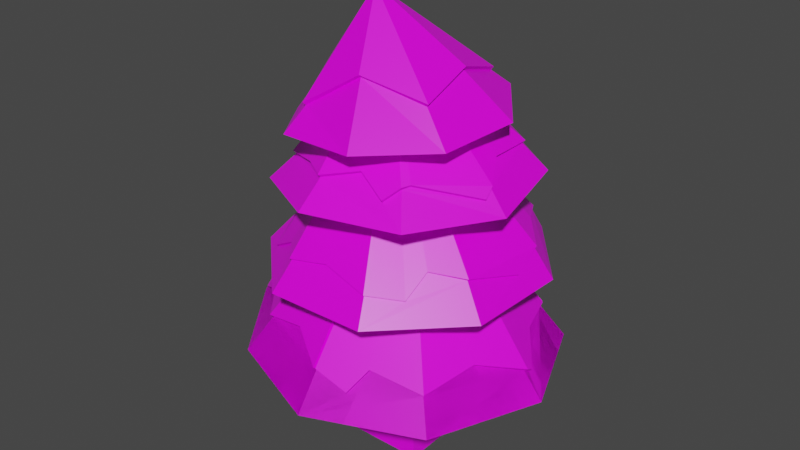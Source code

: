 # Source: tree_pine_snow_covered_2.blend  (saved by Blender 2.83.20; exported with 4.5.12 LTS)
import bpy
from mathutils import Matrix  # noqa: F401  (used for matrix-valued properties, if any)

bpy.ops.wm.read_factory_settings(use_empty=True)
scene = bpy.context.scene
scene.name = 'Scene'

# ---- collections
col_collection = bpy.data.collections.new('Collection'); scene.collection.children.link(col_collection)

# ---- images (referenced by path relative to the original .blend; pixels are not part of the script)
import os
ASSET_DIR = os.environ.get("B2B_ASSET_DIR", "")  # directory of the original .blend (textures are referenced by path, not embedded)
HERE = os.path.dirname(os.path.abspath(__file__))  # packed textures are extracted next to this script under _unpacked/

def load_image(name, relpath, width, height, colorspace="sRGB"):
    """Load a texture the original file referenced (path relative to the .blend, or extracted next to this script)."""
    p = next((c for c in (os.path.join(HERE, relpath), os.path.join(ASSET_DIR, relpath)) if relpath and os.path.exists(c)), "")
    if p:
        img = bpy.data.images.load(p, check_existing=True)
        img.name = name
    else:  # same state as the original file: an image datablock whose file is absent (Cycles renders it pink)
        img = bpy.data.images.new(name, width, height)
        img.source = "FILE"
        img.filepath = "//" + (relpath or name)
    img.colorspace_settings.name = colorspace
    return img
img_palatte_png = load_image('palatte.png', 'palatte.png', 1024, 1024, 'sRGB')

# ---- materials (node trees are filled in below, after node groups)
mat_material = bpy.data.materials.new('Material')
mat_material.alpha_threshold = 0.0
mat_material.use_transparent_shadow = False
mat_material.line_color = (0.0, 0.0, 0.0, 1.0)

# ---- node groups
ng_auto_smooth = bpy.data.node_groups.new('Auto Smooth', 'GeometryNodeTree')
_s = ng_auto_smooth.interface.new_socket(name='Geometry', in_out='OUTPUT', socket_type='NodeSocketGeometry')
_s = ng_auto_smooth.interface.new_socket(name='Geometry', in_out='INPUT', socket_type='NodeSocketGeometry')
_s = ng_auto_smooth.interface.new_socket(name='Angle', in_out='INPUT', socket_type='NodeSocketFloat')
_s.subtype = 'ANGLE'
_s.min_value = 0.0
_s.max_value = 3.142
ng_auto_smooth.is_modifier = True
_N = ng_auto_smooth.nodes; _L = ng_auto_smooth.links
n0 = _N.new('NodeGroupOutput'); n0.name = 'Group Output'; n0.location = (480, -100)
n1 = _N.new('NodeGroupInput'); n1.name = 'Group Input'; n1.location = (-420, -300)
n2 = _N.new('NodeGroupInput'); n2.name = 'Group Input.001'; n2.location = (-60, -100)
n3 = _N.new('GeometryNodeSetShadeSmooth'); n3.name = 'Set Shade Smooth'; n3.location = (120, -100)
n3.domain = 'EDGE'
n4 = _N.new('GeometryNodeSetShadeSmooth'); n4.name = 'Set Shade Smooth.001'; n4.location = (300, -100)
n5 = _N.new('GeometryNodeInputMeshEdgeAngle'); n5.name = 'Edge Angle'; n5.location = (-420, -220)
n6 = _N.new('GeometryNodeInputEdgeSmooth'); n6.name = 'Is Edge Smooth'; n6.location = (-60, -160)
n7 = _N.new('GeometryNodeInputShadeSmooth'); n7.name = 'Is Face Smooth'; n7.location = (-240, -340)
n8 = _N.new('FunctionNodeBooleanMath'); n8.name = 'Boolean Math'; n8.location = (-60, -220)
n9 = _N.new('FunctionNodeCompare'); n9.name = 'Compare'; n9.location = (-240, -180)
n9.operation = 'LESS_EQUAL'
_L.new(n5.outputs[0], n9.inputs[0])
_L.new(n4.outputs[0], n0.inputs[0])
_L.new(n1.outputs[1], n9.inputs[1])
_L.new(n9.outputs[0], n8.inputs[0])
_L.new(n7.outputs[0], n8.inputs[1])
_L.new(n2.outputs[0], n3.inputs[0])
_L.new(n6.outputs[0], n3.inputs[1])
_L.new(n3.outputs[0], n4.inputs[0])
_L.new(n8.outputs[0], n3.inputs[2])
n0.is_active_output = True

# ---- material node trees
mat_material.use_nodes = True; mat_material.node_tree.nodes.clear()
_N = mat_material.node_tree.nodes; _L = mat_material.node_tree.links
n0 = _N.new('ShaderNodeOutputMaterial'); n0.name = 'Material Output'; n0.location = (300, 300)
n1 = _N.new('ShaderNodeBsdfPrincipled'); n1.name = 'Principled BSDF'; n1.location = (10, 300)
n1.distribution = 'GGX'
n1.subsurface_method = 'BURLEY'
n1.inputs[2].default_value = 0.4
n1.inputs[3].default_value = 1.45
n1.inputs[27].default_value = (0.0, 0.0, 0.0, 1.0)
n1.inputs[28].default_value = 1.0
n2 = _N.new('ShaderNodeTexImage'); n2.name = 'Image Texture'; n2.location = (-515, 127)
n2.image = img_palatte_png
n2.interpolation = 'Closest'
_L.new(n1.outputs[0], n0.inputs[0])
_L.new(n2.outputs[0], n1.inputs[0])
n0.is_active_output = True

# ---- world
world_world = bpy.data.worlds.new('World'); scene.world = world_world
world_world.use_nodes = True; world_world.node_tree.nodes.clear()
_N = world_world.node_tree.nodes; _L = world_world.node_tree.links
n0 = _N.new('ShaderNodeOutputWorld'); n0.name = 'World Output'; n0.location = (300, 300)
n1 = _N.new('ShaderNodeBackground'); n1.name = 'Background'; n1.location = (10, 300)
n1.inputs[0].default_value = (0.05088, 0.05088, 0.05088, 1.0)
_L.new(n1.outputs[0], n0.inputs[0])
n0.is_active_output = True
world_world.color = (0.05088, 0.05088, 0.05088)
world_world.use_sun_shadow = False
world_world.sun_shadow_jitter_overblur = 0.0

# ---- meshes
me_cube = bpy.data.meshes.new('Cube')
me_cube.from_pydata([(0.3403, 0.3676, 1.508), (0.5637, 0.5637, -0.5637), (0.3303, -0.3385, 1.506), (0.5637, -0.5637, -0.5637), (-0.3532, 0.3727, 1.506), (-0.5637, 0.5637, -0.5637), (-0.3735, -0.3401, 1.506), (-0.5637, -0.5637, -0.5637), (-0.1066, 0.1037, 4.134), (-1.709, 1.66, 0.9959), (-0.000142, 2.382, 0.9906), (-2.732, -0.3257, 1.063), (1.684, 1.684, 0.9907), (-1.712, -1.709, 0.9965), (2.382, 0.0001934, 0.9909), (-0.000439, -2.382, 0.9911), (1.684, -1.684, 0.991), (1.684, -1.684, 0.991), (-0.000439, -2.382, 0.9911), (2.382, 0.0001934, 0.9909), (-1.712, -1.709, 0.9965), (1.684, 1.684, 0.9907), (-2.732, -0.3257, 1.063), (-0.000142, 2.382, 0.9906), (-1.709, 1.66, 0.9959), (-0.1066, 0.1037, 4.134), (-0.5691, 2.071, 2.385), (-1.863, 0.9286, 2.272), (-2.131, -0.7203, 2.356), (-0.8909, -1.906, 2.37), (0.7314, -1.942, 2.424), (1.896, -0.8293, 2.442), (1.965, 0.7781, 2.458), (0.9924, 1.967, 2.5), (0.4239, 1.94, 3.9), (-0.9768, 1.702, 3.706), (-1.894, 0.4705, 3.548), (-1.742, -1.033, 3.577), (-0.3892, -1.825, 3.748), (1.056, -1.458, 3.754), (1.799, -0.2162, 3.744), (1.541, 1.146, 3.886), (1.257, 0.9653, 4.315), (1.415, 0.4041, 4.785), (0.7079, 1.358, 4.9), (-0.4938, 1.602, 4.764), (-1.521, 0.9253, 4.539), (-1.819, -0.3288, 4.422), (-1.048, -1.385, 4.538), (0.2562, -1.562, 4.638), (1.246, -0.8092, 4.699), (0.5223, 1.136, 5.118), (-1.196, -0.2031, 5.265), (-1.32, 0.725, 4.891), (0.8052, -0.6405, 5.164), (0.7354, 0.1964, 5.424), (-0.9117, -1.071, 4.897), (-0.4924, 0.7378, 5.564), (-0.09773, -0.8772, 5.42), (-1.441, -0.773, 3.953), (1.225, 0.9425, 4.271), (0.2641, 1.502, 4.357), (0.792, -1.127, 4.181), (-1.655, 0.4437, 3.829), (1.501, -0.1699, 4.079), (-0.8764, 1.473, 4.001), (-0.3561, -1.414, 4.125), (-1.253, 0.8489, 4.012), (0.1776, -1.175, 4.258), (0.6322, -1.309, 4.021), (1.252, 0.2217, 4.296), (-0.368, 1.358, 4.304), (0.8377, -1.019, 4.2), (1.525, -0.3239, 3.953), (0.6295, 1.211, 4.401), (0.5147, 1.394, 4.32), (-1.465, -0.03361, 4.013), (-0.7434, -1.144, 4.119), (1.532, -0.6644, 2.92), (0.6038, -1.67, 2.787), (-0.7911, -1.592, 2.804), (1.687, 0.6767, 2.917), (-0.4465, 1.847, 2.776), (-1.636, -0.4544, 2.968), (-1.546, 0.8631, 2.687), (0.9175, 1.752, 2.883), (1.751, 0.1649, 2.712), (1.033, -1.343, 2.717), (1.097, -0.965, 3.016), (-0.1589, -1.537, 2.921), (1.266, 1.143, 3.039), (0.3428, 1.701, 2.996), (-0.8899, 1.316, 2.882), (-1.508, 0.2991, 2.919), (-1.702, -0.09319, 2.775), (-1.585, -1.074, 2.534), (-1.061, -1.277, 2.846), (0.934, 1.783, 2.914), (-0.3456, 0.08335, 5.236), (1.563, -0.6752, 2.948), (0.6178, -1.701, 2.815), (-0.8047, -1.624, 2.831), (1.718, 0.6857, 2.946), (-0.4559, 1.882, 2.802), (-1.669, -0.4668, 2.991), (-1.577, 0.8829, 2.708), (1.784, 0.1639, 2.739), (1.057, -1.368, 2.744), (1.12, -0.9902, 3.043), (-0.1605, -1.572, 2.947), (1.292, 1.166, 3.069), (0.3465, 1.737, 3.024), (-0.9123, 1.346, 2.903), (-1.546, 0.3044, 2.939), (-1.739, -0.0882, 2.796), (-1.61, -1.101, 2.558), (-1.086, -1.303, 2.87), (0.8405, -0.6619, 5.208), (-0.5015, -0.1055, 6.401), (0.5436, 1.169, 5.162), (-1.243, -0.2149, 5.302), (-1.363, 0.7448, 4.927), (0.7735, 0.2051, 5.469), (-0.937, -1.11, 4.937), (-0.5072, 0.7775, 5.607), (-0.09166, -0.921, 5.461), (-0.359, 0.07726, 5.808), (-1.48, -0.7993, 3.993), (0.2709, 1.542, 4.402), (0.8114, -1.164, 4.224), (-1.701, 0.4548, 3.863), (1.54, -0.1823, 4.118), (-0.9084, 1.508, 4.039), (-0.3659, -1.456, 4.167), (-1.293, 0.8765, 4.044), (0.1854, -1.219, 4.299), (0.6416, -1.352, 4.062), (1.293, 0.232, 4.336), (-0.3811, 1.402, 4.343), (0.8747, -1.042, 4.242), (1.562, -0.3447, 3.991), (0.6503, 1.247, 4.446), (0.5355, 1.429, 4.365), (-1.514, -0.04207, 4.046), (-0.7691, -1.182, 4.159), (-1.381, 1.439, 1.51), (0.01564, 2.025, 1.509), (-1.443, -1.4, 1.535), (1.422, -1.431, 1.437), (-2.515, -0.2909, 1.32), (-0.0258, -1.963, 1.522), (-1.381, 1.439, 1.51), (2.07, 0.01096, 1.376), (-0.0258, -1.963, 1.522), (0.01564, 2.025, 1.509), (1.377, 1.409, 1.541), (1.377, 1.409, 1.541), (-1.443, -1.4, 1.535), (1.422, -1.431, 1.437), (2.07, 0.01096, 1.376), (-2.515, -0.2909, 1.32), (-0.5203, 1.657, 1.72), (2.074, 0.1092, 1.32), (1.64, 0.6695, 1.574), (-2.497, -0.451, 1.207), (-1.962, -0.7796, 1.5), (0.4851, -1.91, 1.326), (0.6456, -1.613, 1.61), (0.4851, -1.91, 1.326), (0.6456, -1.613, 1.61), (-2.497, -0.451, 1.207), (-1.962, -0.7796, 1.5), (0.513, 1.732, 1.654), (-0.5203, 1.657, 1.72), (0.513, 1.732, 1.654), (-1.432, 0.9529, 1.754), (1.626, -0.6204, 1.599), (-0.6688, -1.551, 1.73), (-0.6688, -1.551, 1.73), (1.626, -0.6204, 1.599), (2.074, 0.1092, 1.32), (1.64, 0.6695, 1.574), (-1.432, 0.9529, 1.754), (0.02121, 2.078, 1.548), (-0.1421, 0.1178, 4.184), (-1.408, 1.483, 1.545), (-0.07023, 0.0811, 4.18), (-0.006418, -2.009, 1.56), (-0.04447, -2.01, 1.559), (1.399, 1.457, 1.579), (1.425, 1.429, 1.58), (-1.474, -1.439, 1.573), (1.457, -1.466, 1.477), (2.119, 0.01774, 1.415), (-2.56, -0.3076, 1.361), (0.5045, -1.956, 1.364), (0.665, -1.66, 1.648), (-2.537, -0.4822, 1.245), (-2.002, -0.8108, 1.537), (-0.5337, 1.709, 1.756), (0.5381, 1.781, 1.694), (-0.6875, -1.599, 1.767), (1.672, -0.6397, 1.637), (2.121, 0.1287, 1.357), (1.687, 0.689, 1.611), (-1.472, 0.9821, 1.787)], [], [(0, 4, 6, 2), (3, 2, 6, 7), (7, 6, 4, 5), (5, 1, 3, 7), (1, 0, 2, 3), (5, 4, 0, 1), (31, 78, 88, 87, 79, 30), (9, 151, 161, 146, 23), (10, 154, 174, 155, 12), (32, 81, 86, 78, 31), (11, 149, 175, 151, 9), (12, 155, 163, 162, 152, 14), (29, 80, 96, 95, 83, 28), (13, 147, 165, 164, 149, 11), (14, 152, 176, 148, 16), (28, 83, 94, 93, 84, 27), (15, 150, 177, 147, 13), (16, 148, 167, 166, 153, 18), (27, 84, 92, 82, 26), (17, 158, 169, 168, 150, 15), (18, 153, 178, 157, 20), (26, 82, 91, 85, 33), (19, 159, 179, 158, 17), (20, 157, 171, 170, 160, 22), (21, 156, 181, 180, 159, 19), (23, 146, 172, 156, 21), (22, 160, 182, 145, 24), (30, 79, 89, 80, 29), (23, 21, 19, 17, 15, 13, 11, 9), (24, 145, 173, 154, 10), (10, 12, 14, 16, 18, 20, 22, 24), (33, 85, 90, 81, 32), (33, 32, 31, 30, 29, 28, 27, 26), (39, 62, 69, 68, 66, 38), (40, 64, 73, 72, 62, 39), (37, 59, 76, 63, 36), (36, 63, 67, 65, 35), (35, 65, 71, 61, 34), (34, 61, 75, 74, 60, 41), (38, 66, 77, 59, 37), (41, 60, 70, 64, 40), (41, 40, 39, 38, 37, 36, 35, 34), (48, 56, 52, 47), (49, 58, 56, 48), (46, 53, 57, 45), (45, 57, 51, 44), (44, 51, 55, 43), (43, 55, 54, 50), (47, 52, 53, 46), (50, 54, 58, 49), (50, 49, 48, 47, 46, 45, 44, 43), (51, 57, 124, 119), (58, 54, 117, 125), (56, 58, 125, 123), (57, 53, 121, 124), (53, 52, 120, 121), (52, 56, 123, 120), (55, 51, 119, 122), (54, 55, 122, 117), (71, 65, 132, 138), (63, 76, 143, 130), (65, 67, 134, 132), (61, 71, 138, 128), (75, 61, 128, 142), (70, 60, 42, 137), (74, 75, 142, 141), (64, 70, 137, 131), (99, 106, 102, 98), (95, 96, 116, 115), (79, 87, 107, 100), (85, 91, 111, 97), (83, 95, 115, 104), (86, 81, 102, 106), (90, 85, 97, 110), (94, 83, 104, 114), (78, 86, 106, 99), (100, 107, 108, 99, 98), (101, 109, 100, 98), (102, 110, 97, 98), (97, 111, 103, 98), (103, 112, 105, 98), (105, 113, 114, 104, 98), (104, 115, 116, 101, 98), (91, 82, 103, 111), (87, 88, 108, 107), (96, 80, 101, 116), (82, 92, 112, 103), (88, 78, 99, 108), (92, 84, 105, 112), (80, 89, 109, 101), (84, 93, 113, 105), (89, 79, 100, 109), (93, 94, 114, 113), (81, 90, 110, 102), (121, 120, 118), (119, 124, 118), (120, 123, 118), (125, 117, 118), (122, 119, 118), (123, 125, 118), (117, 122, 118), (124, 121, 118), (132, 134, 130, 126), (133, 135, 136, 129, 126), (131, 137, 42, 126), (128, 138, 132, 126), (129, 139, 140, 131, 126), (42, 141, 142, 128, 126), (130, 143, 127, 126), (127, 144, 133, 126), (67, 63, 130, 134), (76, 59, 127, 143), (62, 72, 139, 129), (66, 68, 135, 133), (59, 77, 144, 127), (72, 73, 140, 139), (68, 69, 136, 135), (77, 66, 133, 144), (73, 64, 131, 140), (69, 62, 129, 136), (60, 74, 141, 42), (187, 195, 196, 192, 186), (146, 161, 151, 8), (152, 162, 163, 155, 25), (149, 164, 165, 147, 8), (153, 166, 167, 148, 25), (168, 169, 196, 195), (180, 181, 204, 203), (156, 172, 146, 8), (154, 173, 199, 183), (8, 150, 187, 186), (151, 175, 149, 8), (148, 176, 152, 25), (147, 177, 150, 8), (150, 168, 195, 187), (159, 180, 203, 193), (156, 8, 186, 190), (179, 159, 193, 202), (194, 197, 198, 191, 184), (183, 199, 185, 184), (189, 200, 183, 184), (191, 201, 188, 184), (192, 202, 193, 186), (193, 203, 204, 190, 186), (185, 205, 194, 184), (173, 145, 185, 199), (181, 156, 190, 204), (169, 158, 192, 196), (155, 174, 200, 189), (145, 182, 205, 185), (160, 170, 197, 194), (157, 178, 201, 191), (153, 25, 184, 188), (174, 154, 183, 200), (182, 160, 194, 205), (170, 171, 198, 197), (178, 153, 188, 201), (171, 157, 191, 198), (158, 179, 202, 192), (25, 155, 189, 184)])
_uv = me_cube.uv_layers.new(name='UVMap')
_uv.uv.foreach_set('vector', [0.7461, 0.4262, 0.7461, 0.4262, 0.7461, 0.4262, 0.7461, 0.4262, 0.7461, 0.4262, 0.7461, 0.4262, 0.7461, 0.4262, 0.7461, 0.4262, 0.7461, 0.4262, 0.7461, 0.4262, 0.7461, 0.4262, 0.7461, 0.4262, 0.7461, 0.4262, 0.7461, 0.4262, 0.7461, 0.4262, 0.7461, 0.4262, 0.7461, 0.4262, 0.7461, 0.4262, 0.7461, 0.4262, 0.7461, 0.4262, 0.7461, 0.4262, 0.7461, 0.4262, 0.7461, 0.4262, 0.7461, 0.4262, 0.8347, 0.2106, 0.8347, 0.2106, 0.8347, 0.2106, 0.8347, 0.2106, 0.8347, 0.2106, 0.8347, 0.2106, 0.8051, 0.1811, 0.8051, 0.1811, 0.8051, 0.1811, 0.8051, 0.1811, 0.8051, 0.1811, 0.25, 0.49, 0.25, 0.4512, 0.2987, 0.4209, 0.3902, 0.3902, 0.4197, 0.4197, 0.8347, 0.2106, 0.8347, 0.2106, 0.8347, 0.2106, 0.8347, 0.2106, 0.8347, 0.2106, 0.8051, 0.1811, 0.8051, 0.1811, 0.8051, 0.1811, 0.8051, 0.1811, 0.8051, 0.1811, 0.4197, 0.4197, 0.3902, 0.3902, 0.4181, 0.3158, 0.4606, 0.2601, 0.4605, 0.25, 0.49, 0.25, 0.8347, 0.2106, 0.8347, 0.2106, 0.8347, 0.2106, 0.8347, 0.2106, 0.8347, 0.2106, 0.8347, 0.2106, 0.8051, 0.1811, 0.8051, 0.1811, 0.8051, 0.1811, 0.8051, 0.1811, 0.8051, 0.1811, 0.8051, 0.1811, 0.49, 0.25, 0.4605, 0.25, 0.4168, 0.1858, 0.3955, 0.1045, 0.4197, 0.08029, 0.8347, 0.2106, 0.8347, 0.2106, 0.8347, 0.2106, 0.8347, 0.2106, 0.8347, 0.2106, 0.8347, 0.2106, 0.8051, 0.1811, 0.8051, 0.1811, 0.8051, 0.1811, 0.8051, 0.1811, 0.8051, 0.1811, 0.4197, 0.08029, 0.3955, 0.1045, 0.3181, 0.08566, 0.3005, 0.0566, 0.25, 0.05072, 0.25, 0.01, 0.8347, 0.2106, 0.8347, 0.2106, 0.8347, 0.2106, 0.8347, 0.2106, 0.8347, 0.2106, 0.8051, 0.1811, 0.8051, 0.1811, 0.8051, 0.1811, 0.8051, 0.1811, 0.8051, 0.1811, 0.8051, 0.1811, 0.7993, 0.1663, 0.7993, 0.1663, 0.7993, 0.1663, 0.7993, 0.1663, 0.7993, 0.1663, 0.8347, 0.2106, 0.8347, 0.2106, 0.8347, 0.2106, 0.8347, 0.2106, 0.8347, 0.2106, 0.8051, 0.1811, 0.8051, 0.1811, 0.8051, 0.1811, 0.8051, 0.1811, 0.8051, 0.1811, 0.7993, 0.1663, 0.7993, 0.1663, 0.7993, 0.1663, 0.7993, 0.1663, 0.7993, 0.1663, 0.7993, 0.1663, 0.8051, 0.1811, 0.8051, 0.1811, 0.8051, 0.1811, 0.8051, 0.1811, 0.8051, 0.1811, 0.8051, 0.1811, 0.8051, 0.1811, 0.8051, 0.1811, 0.8051, 0.1811, 0.8051, 0.1811, 0.8051, 0.1811, 0.7993, 0.1663, 0.7993, 0.1663, 0.7993, 0.1663, 0.7993, 0.1663, 0.7993, 0.1663, 0.8347, 0.2106, 0.8347, 0.2106, 0.8347, 0.2106, 0.8347, 0.2106, 0.8347, 0.2106, 0.8051, 0.1811, 0.8051, 0.1811, 0.8051, 0.1811, 0.8051, 0.1811, 0.8051, 0.1811, 0.8051, 0.1811, 0.8051, 0.1811, 0.8051, 0.1811, 0.7993, 0.1663, 0.7993, 0.1663, 0.7993, 0.1663, 0.7993, 0.1663, 0.7993, 0.1663, 0.7992, 0.1959, 0.7992, 0.1959, 0.7992, 0.1959, 0.7992, 0.1959, 0.7992, 0.1959, 0.7992, 0.1959, 0.7992, 0.1959, 0.7992, 0.1959, 0.8347, 0.2106, 0.8347, 0.2106, 0.8347, 0.2106, 0.8347, 0.2106, 0.8347, 0.2106, 0.8347, 0.2106, 0.8347, 0.2106, 0.8347, 0.2106, 0.8347, 0.2106, 0.8347, 0.2106, 0.8347, 0.2106, 0.8347, 0.2106, 0.8347, 0.2106, 0.8347, 0.2106, 0.8347, 0.2106, 0.8347, 0.2106, 0.8347, 0.2106, 0.8347, 0.2106, 0.8347, 0.2106, 0.8347, 0.2106, 0.8347, 0.2106, 0.8347, 0.2106, 0.8347, 0.2106, 0.8347, 0.2106, 0.8347, 0.2106, 0.8347, 0.2106, 0.8347, 0.2106, 0.8347, 0.2106, 0.8347, 0.2106, 0.8347, 0.2106, 0.8347, 0.2106, 0.8347, 0.2106, 0.8347, 0.2106, 0.8347, 0.2106, 0.8347, 0.2106, 0.8347, 0.2106, 0.8347, 0.2106, 0.8347, 0.2106, 0.8347, 0.2106, 0.8347, 0.2106, 0.8347, 0.2106, 0.8347, 0.2106, 0.8347, 0.2106, 0.8347, 0.2106, 0.8347, 0.2106, 0.8347, 0.2106, 0.8347, 0.2106, 0.8347, 0.2106, 0.8347, 0.2106, 0.8347, 0.2106, 0.8347, 0.2106, 0.8347, 0.2106, 0.8347, 0.2106, 0.8347, 0.2106, 0.8347, 0.2106, 0.8347, 0.2106, 0.8347, 0.2106, 0.8347, 0.2106, 0.8347, 0.2106, 0.8347, 0.2106, 0.8347, 0.2106, 0.8347, 0.2106, 0.8347, 0.2106, 0.8347, 0.2106, 0.8347, 0.2106, 0.8347, 0.2106, 0.8347, 0.2106, 0.8347, 0.2106, 0.8347, 0.2106, 0.8347, 0.2106, 0.8347, 0.2106, 0.8347, 0.2106, 0.8347, 0.2106, 0.8347, 0.2106, 0.8347, 0.2106, 0.8347, 0.2106, 0.8347, 0.2106, 0.8347, 0.2106, 0.8347, 0.2106, 0.8347, 0.2106, 0.8347, 0.2106, 0.8347, 0.2106, 0.8347, 0.2106, 0.8347, 0.2106, 0.8347, 0.2106, 0.8347, 0.2106, 0.8347, 0.2106, 0.8347, 0.2106, 0.8347, 0.2106, 0.8347, 0.2106, 0.8347, 0.2106, 0.8347, 0.2106, 0.8347, 0.2106, 0.8347, 0.2106, 0.8347, 0.2106, 0.8347, 0.2106, 0.8347, 0.2106, 0.8347, 0.2106, 0.8347, 0.2106, 0.8347, 0.2106, 0.8347, 0.2106, 0.8347, 0.2106, 0.8347, 0.2106, 0.8347, 0.2106, 0.8347, 0.2106, 0.8347, 0.2106, 0.8347, 0.2106, 0.8347, 0.2106, 0.8347, 0.2106, 0.8347, 0.2106, 0.8347, 0.2106, 0.8347, 0.2106, 0.8347, 0.2106, 0.8347, 0.2106, 0.8347, 0.2106, 0.8347, 0.2106, 0.8347, 0.2106, 0.8347, 0.2106, 0.8347, 0.2106, 0.8347, 0.2106, 0.8347, 0.2106, 0.8347, 0.2106, 0.8347, 0.2106, 0.8347, 0.2106, 0.8347, 0.2106, 0.8347, 0.2106, 0.8347, 0.2106, 0.8347, 0.2106, 0.8347, 0.2106, 0.8347, 0.2106, 0.8347, 0.2106, 0.8347, 0.2106, 0.8347, 0.2106, 0.8347, 0.2106, 0.8347, 0.2106, 0.8347, 0.2106, 0.8347, 0.2106, 0.8347, 0.2106, 0.8347, 0.2106, 0.8347, 0.2106, 0.8347, 0.2106, 0.8347, 0.2106, 0.8347, 0.2106, 0.8347, 0.2106, 0.8347, 0.2106, 0.8347, 0.2106, 0.8347, 0.2106, 0.8347, 0.2106, 0.8347, 0.2106, 0.8347, 0.2106, 0.8347, 0.2106, 0.8347, 0.2106, 0.8347, 0.2106, 0.8347, 0.2106, 0.8347, 0.2106, 0.8347, 0.2106, 0.8347, 0.2106, 0.8347, 0.2106, 0.8347, 0.2106, 0.8347, 0.2106, 0.8347, 0.2106, 0.8347, 0.2106, 0.8347, 0.2106, 0.8347, 0.2106, 0.8347, 0.2106, 0.8347, 0.2106, 0.8347, 0.2106, 0.8347, 0.2106, 0.07675, 0.9144, 0.07675, 0.9144, 0.07675, 0.9144, 0.07675, 0.9144, 0.8347, 0.2106, 0.8347, 0.2106, 0.8347, 0.2106, 0.8347, 0.2106, 0.8347, 0.2106, 0.8347, 0.2106, 0.8347, 0.2106, 0.8347, 0.2106, 0.8347, 0.2106, 0.8347, 0.2106, 0.8347, 0.2106, 0.8347, 0.2106, 0.8347, 0.2106, 0.8347, 0.2106, 0.8347, 0.2106, 0.8347, 0.2106, 0.8347, 0.2106, 0.8347, 0.2106, 0.8347, 0.2106, 0.8347, 0.2106, 0.8347, 0.2106, 0.8347, 0.2106, 0.8347, 0.2106, 0.8347, 0.2106, 0.8347, 0.2106, 0.8347, 0.2106, 0.8347, 0.2106, 0.8347, 0.2106, 0.8347, 0.2106, 0.8347, 0.2106, 0.8347, 0.2106, 0.8347, 0.2106, 0.07675, 0.9144, 0.07675, 0.9144, 0.07675, 0.9144, 0.07675, 0.9144, 0.07675, 0.9144, 0.07675, 0.9144, 0.07675, 0.9144, 0.07675, 0.9144, 0.07675, 0.9144, 0.07675, 0.9144, 0.07675, 0.9144, 0.07675, 0.9144, 0.07675, 0.9144, 0.07675, 0.9144, 0.07675, 0.9144, 0.07675, 0.9144, 0.07675, 0.9144, 0.07675, 0.9144, 0.07675, 0.9144, 0.07675, 0.9144, 0.07675, 0.9144, 0.07675, 0.9144, 0.07675, 0.9144, 0.07675, 0.9144, 0.07675, 0.9144, 0.07675, 0.9144, 0.07675, 0.9144, 0.07675, 0.9144, 0.07675, 0.9144, 0.07675, 0.9144, 0.07675, 0.9144, 0.8347, 0.2106, 0.8347, 0.2106, 0.8347, 0.2106, 0.8347, 0.2106, 0.8347, 0.2106, 0.8347, 0.2106, 0.8347, 0.2106, 0.8347, 0.2106, 0.8347, 0.2106, 0.8347, 0.2106, 0.8347, 0.2106, 0.8347, 0.2106, 0.8347, 0.2106, 0.8347, 0.2106, 0.8347, 0.2106, 0.8347, 0.2106, 0.8347, 0.2106, 0.8347, 0.2106, 0.8347, 0.2106, 0.8347, 0.2106, 0.8347, 0.2106, 0.8347, 0.2106, 0.8347, 0.2106, 0.8347, 0.2106, 0.8347, 0.2106, 0.8347, 0.2106, 0.8347, 0.2106, 0.8347, 0.2106, 0.8347, 0.2106, 0.8347, 0.2106, 0.8347, 0.2106, 0.8347, 0.2106, 0.8347, 0.2106, 0.8347, 0.2106, 0.8347, 0.2106, 0.8347, 0.2106, 0.8347, 0.2106, 0.8347, 0.2106, 0.8347, 0.2106, 0.8347, 0.2106, 0.8347, 0.2106, 0.8347, 0.2106, 0.8347, 0.2106, 0.8347, 0.2106, 0.06198, 0.9243, 0.06198, 0.9243, 0.06198, 0.9243, 0.06198, 0.9243, 0.06198, 0.9243, 0.06198, 0.9243, 0.06198, 0.9243, 0.06198, 0.9243, 0.06198, 0.9243, 0.06198, 0.9243, 0.06198, 0.9243, 0.06198, 0.9243, 0.06198, 0.9243, 0.06198, 0.9243, 0.06198, 0.9243, 0.06198, 0.9243, 0.06198, 0.9243, 0.06198, 0.9243, 0.06198, 0.9243, 0.06198, 0.9243, 0.06198, 0.9243, 0.06198, 0.9243, 0.06198, 0.9243, 0.06198, 0.9243, 0.04229, 0.9439, 0.04229, 0.9439, 0.04229, 0.9439, 0.04229, 0.9439, 0.04229, 0.9439, 0.04229, 0.9439, 0.04229, 0.9439, 0.04229, 0.9439, 0.04229, 0.9439, 0.04229, 0.9439, 0.04229, 0.9439, 0.04229, 0.9439, 0.04229, 0.9439, 0.04229, 0.9439, 0.04229, 0.9439, 0.04229, 0.9439, 0.04229, 0.9439, 0.04229, 0.9439, 0.04229, 0.9439, 0.04229, 0.9439, 0.04229, 0.9439, 0.04229, 0.9439, 0.04229, 0.9439, 0.04229, 0.9439, 0.04229, 0.9439, 0.04229, 0.9439, 0.04229, 0.9439, 0.04229, 0.9439, 0.04229, 0.9439, 0.04229, 0.9439, 0.04229, 0.9439, 0.04229, 0.9439, 0.04229, 0.9439, 0.04229, 0.9439, 0.04229, 0.9439, 0.8347, 0.2106, 0.8347, 0.2106, 0.8347, 0.2106, 0.8347, 0.2106, 0.8347, 0.2106, 0.8347, 0.2106, 0.8347, 0.2106, 0.8347, 0.2106, 0.8347, 0.2106, 0.8347, 0.2106, 0.8347, 0.2106, 0.8347, 0.2106, 0.8347, 0.2106, 0.8347, 0.2106, 0.8347, 0.2106, 0.8347, 0.2106, 0.8347, 0.2106, 0.8347, 0.2106, 0.8347, 0.2106, 0.8347, 0.2106, 0.8347, 0.2106, 0.8347, 0.2106, 0.8347, 0.2106, 0.8347, 0.2106, 0.8347, 0.2106, 0.8347, 0.2106, 0.8347, 0.2106, 0.8347, 0.2106, 0.8347, 0.2106, 0.8347, 0.2106, 0.8347, 0.2106, 0.8347, 0.2106, 0.8347, 0.2106, 0.8347, 0.2106, 0.8347, 0.2106, 0.8347, 0.2106, 0.8347, 0.2106, 0.8347, 0.2106, 0.8347, 0.2106, 0.8347, 0.2106, 0.8347, 0.2106, 0.8347, 0.2106, 0.8347, 0.2106, 0.8347, 0.2106, 0.04033, 0.9141, 0.04033, 0.9141, 0.04033, 0.9141, 0.04033, 0.9141, 0.04033, 0.9141, 0.8051, 0.1811, 0.8051, 0.1811, 0.8051, 0.1811, 0.8051, 0.1811, 0.4605, 0.25, 0.4606, 0.2601, 0.4181, 0.3158, 0.3902, 0.3902, 0.25, 0.25, 0.8051, 0.1811, 0.8051, 0.1811, 0.8051, 0.1811, 0.8051, 0.1811, 0.8051, 0.1811, 0.25, 0.05072, 0.3005, 0.0566, 0.3181, 0.08566, 0.3955, 0.1045, 0.25, 0.25, 0.8051, 0.1811, 0.8051, 0.1811, 0.8051, 0.1811, 0.8051, 0.1811, 0.8051, 0.1811, 0.8051, 0.1811, 0.8051, 0.1811, 0.8051, 0.1811, 0.8051, 0.1811, 0.8051, 0.1811, 0.8051, 0.1811, 0.8051, 0.1811, 0.7993, 0.1663, 0.7993, 0.1663, 0.7993, 0.1663, 0.7993, 0.1663, 0.8051, 0.1811, 0.8051, 0.1811, 0.8051, 0.1811, 0.8051, 0.1811, 0.8051, 0.1811, 0.8051, 0.1811, 0.8051, 0.1811, 0.8051, 0.1811, 0.3955, 0.1045, 0.4168, 0.1858, 0.4605, 0.25, 0.25, 0.25, 0.8051, 0.1811, 0.8051, 0.1811, 0.8051, 0.1811, 0.8051, 0.1811, 0.8051, 0.1811, 0.8051, 0.1811, 0.8051, 0.1811, 0.8051, 0.1811, 0.8051, 0.1811, 0.8051, 0.1811, 0.8051, 0.1811, 0.8051, 0.1811, 0.8051, 0.1811, 0.8051, 0.1811, 0.8051, 0.1811, 0.8051, 0.1811, 0.8051, 0.1811, 0.8051, 0.1811, 0.8051, 0.1811, 0.8051, 0.1811, 0.04033, 0.9141, 0.04033, 0.9141, 0.04033, 0.9141, 0.04033, 0.9141, 0.04033, 0.9141, 0.04033, 0.9141, 0.04033, 0.9141, 0.04033, 0.9141, 0.04033, 0.9141, 0.04033, 0.9141, 0.04033, 0.9141, 0.04033, 0.9141, 0.04033, 0.9141, 0.04033, 0.9141, 0.04033, 0.9141, 0.04033, 0.9141, 0.04033, 0.9141, 0.04033, 0.9141, 0.04033, 0.9141, 0.04033, 0.9141, 0.04033, 0.9141, 0.04033, 0.9141, 0.04033, 0.9141, 0.04033, 0.9141, 0.04033, 0.9141, 0.04033, 0.9141, 0.04033, 0.9141, 0.04033, 0.9141, 0.04033, 0.9141, 0.04033, 0.9141, 0.7993, 0.1663, 0.7993, 0.1663, 0.7993, 0.1663, 0.7993, 0.1663, 0.8051, 0.1811, 0.8051, 0.1811, 0.8051, 0.1811, 0.8051, 0.1811, 0.8051, 0.1811, 0.8051, 0.1811, 0.8051, 0.1811, 0.8051, 0.1811, 0.3902, 0.3902, 0.2987, 0.4209, 0.2987, 0.4209, 0.3902, 0.3902, 0.7993, 0.1663, 0.7993, 0.1663, 0.7993, 0.1663, 0.7993, 0.1663, 0.7993, 0.1663, 0.7993, 0.1663, 0.7993, 0.1663, 0.7993, 0.1663, 0.7993, 0.1663, 0.7993, 0.1663, 0.7993, 0.1663, 0.7993, 0.1663, 0.25, 0.05072, 0.25, 0.25, 0.25, 0.25, 0.25, 0.05072, 0.2987, 0.4209, 0.25, 0.4512, 0.25, 0.4512, 0.2987, 0.4209, 0.7993, 0.1663, 0.7993, 0.1663, 0.7993, 0.1663, 0.7993, 0.1663, 0.7993, 0.1663, 0.7993, 0.1663, 0.7993, 0.1663, 0.7993, 0.1663, 0.7993, 0.1663, 0.7993, 0.1663, 0.7993, 0.1663, 0.7993, 0.1663, 0.7993, 0.1663, 0.7993, 0.1663, 0.7993, 0.1663, 0.7993, 0.1663, 0.8051, 0.1811, 0.8051, 0.1811, 0.8051, 0.1811, 0.8051, 0.1811, 0.25, 0.25, 0.3902, 0.3902, 0.3902, 0.3902, 0.25, 0.25])
me_cube.materials.append(mat_material)
me_cube.use_remesh_preserve_volume = False
me_cube.use_remesh_preserve_attributes = False
me_cube.use_mirror_vertex_groups = False
me_cube.update()

# ---- objects
ob_cube = bpy.data.objects.new('Cube', me_cube)

# ---- transforms, parenting, visibility, modifiers, constraints
ob_cube.location = (0.0, 0.0, 0.0)
ob_cube.scale = (0.4134, 0.4134, 0.4134)
ob_cube.lock_rotations_4d = False
ob_cube.empty_display_type = 'ARROWS'
ob_cube.lineart.crease_threshold = 0.0
_m = ob_cube.modifiers.new('Auto Smooth', 'NODES')
_m.node_group = ng_auto_smooth
_gi = [s.identifier for s in ng_auto_smooth.interface.items_tree if s.item_type == 'SOCKET' and s.in_out == 'INPUT']
_m[_gi[1]] = 0.5236  # Angle

# ---- collection membership
col_collection.objects.link(ob_cube)

# ---- scene / render settings (as saved in the file)
scene.frame_start = 1; scene.frame_end = 250; scene.frame_set(1)
scene.render.engine = 'BLENDER_EEVEE_NEXT'
scene.cycles.use_denoising = False
scene.cycles.samples = 128
scene.cycles.sampling_pattern = 'TABULATED_SOBOL'
scene.cycles.use_adaptive_sampling = False
scene.cycles.use_light_tree = False
scene.view_settings.view_transform = 'Filmic'
bpy.context.view_layer.update()

# ---- added for rendering (the .blend has no active camera and no usable light): camera, sun
cam_auto = bpy.data.cameras.new('AutoCamera')
cam_auto.lens = 50.0
cam_auto.sensor_width = 36.0
cam_auto.clip_end = 1000.0
ob_auto_camera = bpy.data.objects.new('AutoCamera', cam_auto)
scene.collection.objects.link(ob_auto_camera)
ob_auto_camera.location = (3.70124, -4.52839, 4.22551)
ob_auto_camera.rotation_euler = (1.09748, -7.21219e-08, 0.694738)
scene.camera = ob_auto_camera
light_auto_sun = bpy.data.lights.new('AutoSun', 'SUN')
light_auto_sun.energy = 3.0
light_auto_sun.angle = 0.0523599
ob_auto_sun = bpy.data.objects.new('AutoSun', light_auto_sun)
scene.collection.objects.link(ob_auto_sun)
ob_auto_sun.rotation_euler = (0.872665, 0.174533, 0.523599)
bpy.context.view_layer.update()

